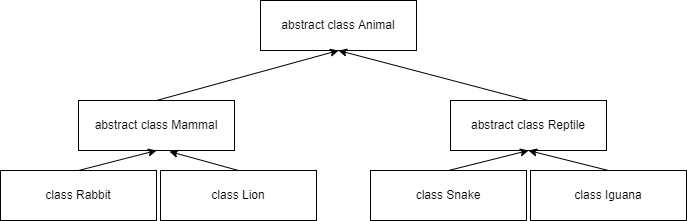

The diagram above was exported from draw.io. Its source (the exported page's mxGraphModel, read from the mxfile embedded in the PNG):
<mxGraphModel dx="1258" dy="1066" grid="1" gridSize="10" guides="1" tooltips="1" connect="1" arrows="1" fold="1" page="1" pageScale="1" pageWidth="827" pageHeight="1169" math="0" shadow="0">
  <root>
    <mxCell id="WIyWlLk6GJQsqaUBKTNV-0" />
    <mxCell id="WIyWlLk6GJQsqaUBKTNV-1" parent="WIyWlLk6GJQsqaUBKTNV-0" />
    <mxCell id="xZosJYldnYAgK77Qxy-H-0" value="abstract class Animal" style="rounded=0;whiteSpace=wrap;html=1;" vertex="1" parent="WIyWlLk6GJQsqaUBKTNV-1">
      <mxGeometry x="320" y="110" width="156" height="50" as="geometry" />
    </mxCell>
    <mxCell id="xZosJYldnYAgK77Qxy-H-9" style="rounded=0;orthogonalLoop=1;jettySize=auto;html=1;exitX=0.5;exitY=0;exitDx=0;exitDy=0;entryX=0.5;entryY=1;entryDx=0;entryDy=0;" edge="1" parent="WIyWlLk6GJQsqaUBKTNV-1" source="xZosJYldnYAgK77Qxy-H-1" target="xZosJYldnYAgK77Qxy-H-0">
      <mxGeometry relative="1" as="geometry" />
    </mxCell>
    <mxCell id="xZosJYldnYAgK77Qxy-H-1" value="abstract class Mammal" style="rounded=0;whiteSpace=wrap;html=1;" vertex="1" parent="WIyWlLk6GJQsqaUBKTNV-1">
      <mxGeometry x="138" y="210" width="156" height="50" as="geometry" />
    </mxCell>
    <mxCell id="xZosJYldnYAgK77Qxy-H-10" style="edgeStyle=none;rounded=0;orthogonalLoop=1;jettySize=auto;html=1;exitX=0.5;exitY=0;exitDx=0;exitDy=0;entryX=0.5;entryY=1;entryDx=0;entryDy=0;" edge="1" parent="WIyWlLk6GJQsqaUBKTNV-1" source="xZosJYldnYAgK77Qxy-H-2" target="xZosJYldnYAgK77Qxy-H-0">
      <mxGeometry relative="1" as="geometry" />
    </mxCell>
    <mxCell id="xZosJYldnYAgK77Qxy-H-2" value="abstract class Reptile" style="rounded=0;whiteSpace=wrap;html=1;" vertex="1" parent="WIyWlLk6GJQsqaUBKTNV-1">
      <mxGeometry x="510" y="210" width="156" height="50" as="geometry" />
    </mxCell>
    <mxCell id="xZosJYldnYAgK77Qxy-H-11" style="edgeStyle=none;rounded=0;orthogonalLoop=1;jettySize=auto;html=1;exitX=0.5;exitY=0;exitDx=0;exitDy=0;entryX=0.5;entryY=1;entryDx=0;entryDy=0;" edge="1" parent="WIyWlLk6GJQsqaUBKTNV-1" source="xZosJYldnYAgK77Qxy-H-4" target="xZosJYldnYAgK77Qxy-H-1">
      <mxGeometry relative="1" as="geometry" />
    </mxCell>
    <mxCell id="xZosJYldnYAgK77Qxy-H-4" value="class Rabbit" style="rounded=0;whiteSpace=wrap;html=1;" vertex="1" parent="WIyWlLk6GJQsqaUBKTNV-1">
      <mxGeometry x="60" y="280" width="156" height="50" as="geometry" />
    </mxCell>
    <mxCell id="xZosJYldnYAgK77Qxy-H-12" style="edgeStyle=none;rounded=0;orthogonalLoop=1;jettySize=auto;html=1;exitX=0.5;exitY=0;exitDx=0;exitDy=0;entryX=0.583;entryY=1.02;entryDx=0;entryDy=0;entryPerimeter=0;" edge="1" parent="WIyWlLk6GJQsqaUBKTNV-1" source="xZosJYldnYAgK77Qxy-H-5" target="xZosJYldnYAgK77Qxy-H-1">
      <mxGeometry relative="1" as="geometry" />
    </mxCell>
    <mxCell id="xZosJYldnYAgK77Qxy-H-5" value="class Lion" style="rounded=0;whiteSpace=wrap;html=1;" vertex="1" parent="WIyWlLk6GJQsqaUBKTNV-1">
      <mxGeometry x="220" y="280" width="156" height="50" as="geometry" />
    </mxCell>
    <mxCell id="xZosJYldnYAgK77Qxy-H-13" style="edgeStyle=none;rounded=0;orthogonalLoop=1;jettySize=auto;html=1;exitX=0.5;exitY=0;exitDx=0;exitDy=0;entryX=0.5;entryY=1;entryDx=0;entryDy=0;" edge="1" parent="WIyWlLk6GJQsqaUBKTNV-1" source="xZosJYldnYAgK77Qxy-H-6" target="xZosJYldnYAgK77Qxy-H-2">
      <mxGeometry relative="1" as="geometry" />
    </mxCell>
    <mxCell id="xZosJYldnYAgK77Qxy-H-6" value="class Snake" style="rounded=0;whiteSpace=wrap;html=1;" vertex="1" parent="WIyWlLk6GJQsqaUBKTNV-1">
      <mxGeometry x="430" y="280" width="156" height="50" as="geometry" />
    </mxCell>
    <mxCell id="xZosJYldnYAgK77Qxy-H-14" style="edgeStyle=none;rounded=0;orthogonalLoop=1;jettySize=auto;html=1;exitX=0.5;exitY=0;exitDx=0;exitDy=0;entryX=0.5;entryY=1;entryDx=0;entryDy=0;" edge="1" parent="WIyWlLk6GJQsqaUBKTNV-1" source="xZosJYldnYAgK77Qxy-H-7" target="xZosJYldnYAgK77Qxy-H-2">
      <mxGeometry relative="1" as="geometry" />
    </mxCell>
    <mxCell id="xZosJYldnYAgK77Qxy-H-7" value="class Iguana" style="rounded=0;whiteSpace=wrap;html=1;" vertex="1" parent="WIyWlLk6GJQsqaUBKTNV-1">
      <mxGeometry x="590" y="280" width="156" height="50" as="geometry" />
    </mxCell>
  </root>
</mxGraphModel>